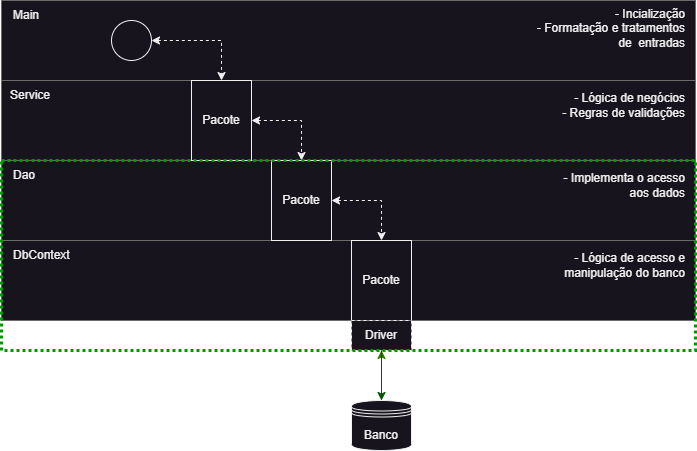

The diagram above was exported from draw.io. Its source (the exported page's mxGraphModel, read from the mxfile embedded in the PNG):
<mxGraphModel dx="1332" dy="762" grid="1" gridSize="10" guides="1" tooltips="1" connect="1" arrows="1" fold="1" page="1" pageScale="1" pageWidth="827" pageHeight="1169" math="0" shadow="0">
  <root>
    <mxCell id="0" />
    <mxCell id="1" parent="0" />
    <mxCell id="Duz2qIFNH51k0nzzZvRQ-1" value="" style="rounded=0;whiteSpace=wrap;html=1;strokeColor=#6b6b6b;" vertex="1" parent="1">
      <mxGeometry x="80" y="160" width="694" height="80" as="geometry" />
    </mxCell>
    <mxCell id="Duz2qIFNH51k0nzzZvRQ-2" value="" style="rounded=0;whiteSpace=wrap;html=1;strokeColor=#6b6b6b;" vertex="1" parent="1">
      <mxGeometry x="80" y="240" width="694" height="80" as="geometry" />
    </mxCell>
    <mxCell id="Duz2qIFNH51k0nzzZvRQ-3" value="" style="rounded=0;whiteSpace=wrap;html=1;labelBorderColor=#a6a6a6;strokeColor=#6b6b6b;" vertex="1" parent="1">
      <mxGeometry x="80" y="320" width="694" height="80" as="geometry" />
    </mxCell>
    <mxCell id="Duz2qIFNH51k0nzzZvRQ-4" value="" style="rounded=0;whiteSpace=wrap;html=1;strokeColor=#6b6b6b;" vertex="1" parent="1">
      <mxGeometry x="80" y="400" width="694" height="80" as="geometry" />
    </mxCell>
    <mxCell id="Duz2qIFNH51k0nzzZvRQ-20" style="edgeStyle=orthogonalEdgeStyle;rounded=0;orthogonalLoop=1;jettySize=auto;html=1;exitX=1;exitY=0.5;exitDx=0;exitDy=0;entryX=0.5;entryY=0;entryDx=0;entryDy=0;dashed=1;startArrow=classic;startFill=1;" edge="1" parent="1" source="Duz2qIFNH51k0nzzZvRQ-8" target="Duz2qIFNH51k0nzzZvRQ-9">
      <mxGeometry relative="1" as="geometry" />
    </mxCell>
    <mxCell id="Duz2qIFNH51k0nzzZvRQ-8" value="" style="rounded=0;whiteSpace=wrap;html=1;" vertex="1" parent="1">
      <mxGeometry x="270" y="240" width="60" height="80" as="geometry" />
    </mxCell>
    <mxCell id="Duz2qIFNH51k0nzzZvRQ-22" style="edgeStyle=orthogonalEdgeStyle;rounded=0;orthogonalLoop=1;jettySize=auto;html=1;entryX=0.5;entryY=0;entryDx=0;entryDy=0;dashed=1;startArrow=classic;startFill=1;" edge="1" parent="1" source="Duz2qIFNH51k0nzzZvRQ-9" target="Duz2qIFNH51k0nzzZvRQ-10">
      <mxGeometry relative="1" as="geometry" />
    </mxCell>
    <mxCell id="Duz2qIFNH51k0nzzZvRQ-9" value="" style="rounded=0;whiteSpace=wrap;html=1;" vertex="1" parent="1">
      <mxGeometry x="350" y="320" width="60" height="80" as="geometry" />
    </mxCell>
    <mxCell id="Duz2qIFNH51k0nzzZvRQ-10" value="" style="rounded=0;whiteSpace=wrap;html=1;" vertex="1" parent="1">
      <mxGeometry x="430" y="400" width="60" height="80" as="geometry" />
    </mxCell>
    <mxCell id="Duz2qIFNH51k0nzzZvRQ-11" value="DbContext" style="text;html=1;strokeColor=none;fillColor=none;align=left;verticalAlign=middle;whiteSpace=wrap;rounded=0;" vertex="1" parent="1">
      <mxGeometry x="90" y="400" width="60" height="30" as="geometry" />
    </mxCell>
    <mxCell id="Duz2qIFNH51k0nzzZvRQ-12" value="Dao" style="text;html=1;strokeColor=none;fillColor=none;align=left;verticalAlign=middle;whiteSpace=wrap;rounded=0;" vertex="1" parent="1">
      <mxGeometry x="90" y="320" width="60" height="30" as="geometry" />
    </mxCell>
    <mxCell id="Duz2qIFNH51k0nzzZvRQ-13" value="Service" style="text;html=1;strokeColor=none;fillColor=none;align=left;verticalAlign=middle;whiteSpace=wrap;rounded=0;" vertex="1" parent="1">
      <mxGeometry x="87" y="240" width="60" height="30" as="geometry" />
    </mxCell>
    <mxCell id="Duz2qIFNH51k0nzzZvRQ-14" value="Main" style="text;html=1;strokeColor=none;fillColor=none;align=left;verticalAlign=middle;whiteSpace=wrap;rounded=0;" vertex="1" parent="1">
      <mxGeometry x="90" y="160" width="60" height="30" as="geometry" />
    </mxCell>
    <mxCell id="Duz2qIFNH51k0nzzZvRQ-35" style="edgeStyle=orthogonalEdgeStyle;rounded=0;orthogonalLoop=1;jettySize=auto;html=1;dashed=1;startArrow=classic;startFill=1;" edge="1" parent="1" source="Duz2qIFNH51k0nzzZvRQ-15" target="Duz2qIFNH51k0nzzZvRQ-8">
      <mxGeometry relative="1" as="geometry" />
    </mxCell>
    <mxCell id="Duz2qIFNH51k0nzzZvRQ-15" value="" style="ellipse;whiteSpace=wrap;html=1;aspect=fixed;fillColor=none;" vertex="1" parent="1">
      <mxGeometry x="190" y="180" width="40" height="40" as="geometry" />
    </mxCell>
    <mxCell id="Duz2qIFNH51k0nzzZvRQ-27" style="edgeStyle=orthogonalEdgeStyle;rounded=0;orthogonalLoop=1;jettySize=auto;html=1;entryX=0.5;entryY=1;entryDx=0;entryDy=0;fillColor=#60a917;strokeColor=#2D7600;" edge="1" parent="1" source="Duz2qIFNH51k0nzzZvRQ-16" target="Duz2qIFNH51k0nzzZvRQ-26">
      <mxGeometry relative="1" as="geometry" />
    </mxCell>
    <mxCell id="Duz2qIFNH51k0nzzZvRQ-16" value="" style="shape=datastore;whiteSpace=wrap;html=1;" vertex="1" parent="1">
      <mxGeometry x="430" y="560" width="60" height="50" as="geometry" />
    </mxCell>
    <mxCell id="Duz2qIFNH51k0nzzZvRQ-25" value="" style="rounded=0;whiteSpace=wrap;html=1;dashed=1;" vertex="1" parent="1">
      <mxGeometry x="430" y="480" width="60" height="30" as="geometry" />
    </mxCell>
    <mxCell id="Duz2qIFNH51k0nzzZvRQ-28" style="edgeStyle=orthogonalEdgeStyle;rounded=0;orthogonalLoop=1;jettySize=auto;html=1;entryX=0.5;entryY=0;entryDx=0;entryDy=0;fillColor=#008a00;strokeColor=#005700;" edge="1" parent="1" source="Duz2qIFNH51k0nzzZvRQ-26" target="Duz2qIFNH51k0nzzZvRQ-16">
      <mxGeometry relative="1" as="geometry">
        <Array as="points">
          <mxPoint x="460" y="530" />
          <mxPoint x="460" y="530" />
        </Array>
      </mxGeometry>
    </mxCell>
    <mxCell id="Duz2qIFNH51k0nzzZvRQ-26" value="Driver" style="text;html=1;strokeColor=none;fillColor=none;align=center;verticalAlign=middle;whiteSpace=wrap;rounded=0;" vertex="1" parent="1">
      <mxGeometry x="430" y="480" width="60" height="30" as="geometry" />
    </mxCell>
    <mxCell id="Duz2qIFNH51k0nzzZvRQ-31" value="Banco" style="text;html=1;strokeColor=none;fillColor=none;align=center;verticalAlign=middle;whiteSpace=wrap;rounded=0;" vertex="1" parent="1">
      <mxGeometry x="430" y="580" width="60" height="30" as="geometry" />
    </mxCell>
    <mxCell id="Duz2qIFNH51k0nzzZvRQ-32" value="Pacote" style="text;html=1;strokeColor=none;fillColor=none;align=center;verticalAlign=middle;whiteSpace=wrap;rounded=0;" vertex="1" parent="1">
      <mxGeometry x="430" y="425" width="60" height="30" as="geometry" />
    </mxCell>
    <mxCell id="Duz2qIFNH51k0nzzZvRQ-33" value="Pacote" style="text;html=1;strokeColor=none;fillColor=none;align=center;verticalAlign=middle;whiteSpace=wrap;rounded=0;" vertex="1" parent="1">
      <mxGeometry x="350" y="345" width="60" height="30" as="geometry" />
    </mxCell>
    <mxCell id="Duz2qIFNH51k0nzzZvRQ-34" value="Pacote" style="text;html=1;strokeColor=none;fillColor=none;align=center;verticalAlign=middle;whiteSpace=wrap;rounded=0;" vertex="1" parent="1">
      <mxGeometry x="270" y="265" width="60" height="30" as="geometry" />
    </mxCell>
    <mxCell id="Duz2qIFNH51k0nzzZvRQ-36" value="- Lógica de negócios&lt;br&gt;&lt;div style=&quot;&quot;&gt;&lt;span style=&quot;background-color: initial;&quot;&gt;- Regras de validações&lt;/span&gt;&lt;/div&gt;" style="text;html=1;strokeColor=none;fillColor=none;align=right;verticalAlign=middle;whiteSpace=wrap;rounded=0;" vertex="1" parent="1">
      <mxGeometry x="630" y="250" width="136" height="30" as="geometry" />
    </mxCell>
    <mxCell id="Duz2qIFNH51k0nzzZvRQ-45" value="" style="html=1;dashed=1;whiteSpace=wrap;fillColor=none;dashPattern=1 1;strokeColor=#009900;strokeWidth=3;" vertex="1" parent="1">
      <mxGeometry x="80" y="320" width="694" height="190" as="geometry" />
    </mxCell>
    <mxCell id="Duz2qIFNH51k0nzzZvRQ-46" value="- Incialização&lt;br&gt;- Formatação e tratamentos&lt;br&gt;&amp;nbsp;de&amp;nbsp; entradas" style="text;html=1;strokeColor=none;fillColor=none;align=right;verticalAlign=middle;whiteSpace=wrap;rounded=0;" vertex="1" parent="1">
      <mxGeometry x="600" y="173" width="166" height="30" as="geometry" />
    </mxCell>
    <mxCell id="Duz2qIFNH51k0nzzZvRQ-47" value="- Lógica de acesso e manipulação do banco" style="text;html=1;strokeColor=none;fillColor=none;align=right;verticalAlign=middle;whiteSpace=wrap;rounded=0;" vertex="1" parent="1">
      <mxGeometry x="610" y="410" width="156" height="30" as="geometry" />
    </mxCell>
    <mxCell id="Duz2qIFNH51k0nzzZvRQ-48" value="- Implementa o acesso&lt;br&gt;aos dados" style="text;html=1;strokeColor=none;fillColor=none;align=right;verticalAlign=middle;whiteSpace=wrap;rounded=0;" vertex="1" parent="1">
      <mxGeometry x="610" y="330" width="156" height="30" as="geometry" />
    </mxCell>
  </root>
</mxGraphModel>